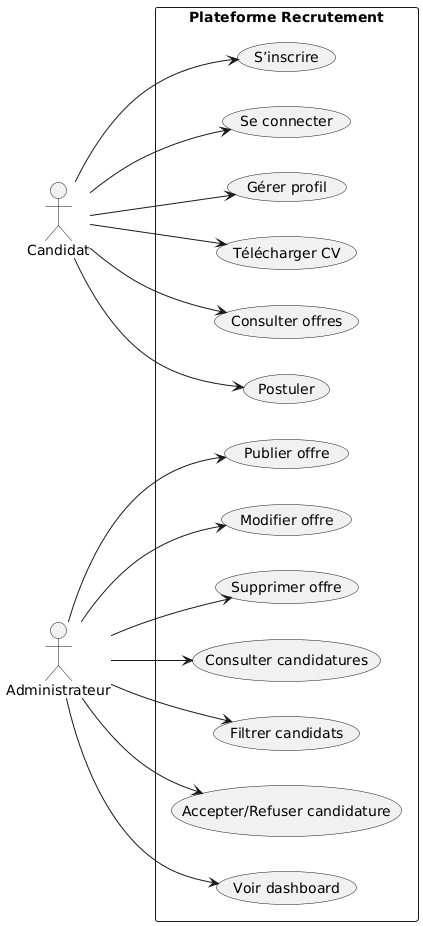

The diagram above was rendered by PlantUML. Its source (embedded in the PNG):
@startuml
left to right direction
skinparam packageStyle rectangle

actor Candidat
actor Administrateur as Admin

package "Plateforme Recrutement" {
  usecase "S’inscrire" as UC1
  usecase "Se connecter" as UC2
  usecase "Gérer profil" as UC3
  usecase "Télécharger CV" as UC4
  usecase "Consulter offres" as UC5
  usecase "Postuler" as UC6

  usecase "Publier offre" as UC7
  usecase "Modifier offre" as UC8
  usecase "Supprimer offre" as UC9
  usecase "Consulter candidatures" as UC10
  usecase "Filtrer candidats" as UC11
  usecase "Accepter/Refuser candidature" as UC12
  usecase "Voir dashboard" as UC13
}

Candidat --> UC1
Candidat --> UC2
Candidat --> UC3
Candidat --> UC4
Candidat --> UC5
Candidat --> UC6

Admin --> UC7
Admin --> UC8
Admin --> UC9
Admin --> UC10
Admin --> UC11
Admin --> UC12
Admin --> UC13
@enduml